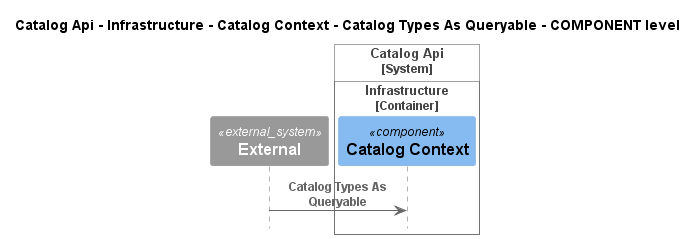

The diagram above was rendered by PlantUML. Its source (embedded in the PNG):
@startuml
!pragma layout smetana
!include ..\..\..\..\..\..\..\..\.c4s\C4_Sequence.puml

title Catalog Api - Infrastructure - Catalog Context - Catalog Types As Queryable - COMPONENT level

System_Ext(C4InterFlow.SoftwareSystems.ExternalSystem, "External", "")

System_Boundary(dotnet.eShop.Architecture.SoftwareSystems.CatalogApi, "Catalog Api")
    
Container_Boundary(dotnet.eShop.Architecture.SoftwareSystems.CatalogApi.Containers.Infrastructure, "Infrastructure")
    Component(dotnet.eShop.Architecture.SoftwareSystems.CatalogApi.Containers.Infrastructure.Components.CatalogContext, "Catalog Context", "", "")
Boundary_End()
Boundary_End()

Rel(C4InterFlow.SoftwareSystems.ExternalSystem, dotnet.eShop.Architecture.SoftwareSystems.CatalogApi.Containers.Infrastructure.Components.CatalogContext, "Catalog Types As Queryable")


@enduml